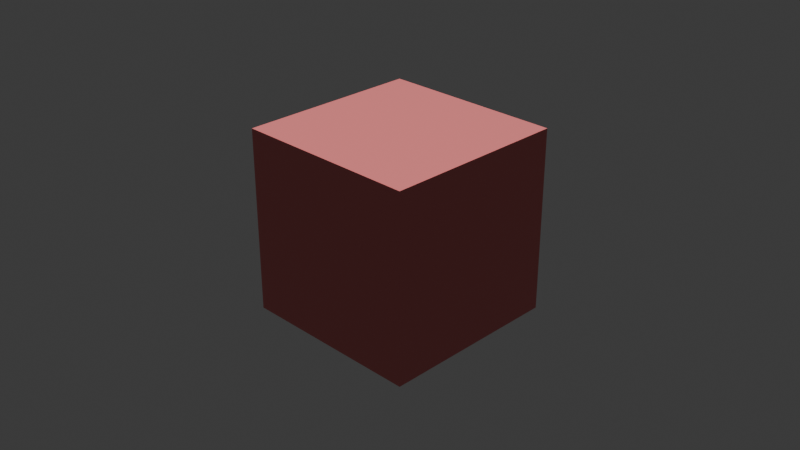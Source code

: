 # Source: test_scene.blend  (saved by Blender 4.3.34; exported with 4.5.12 LTS)
import bpy
from mathutils import Matrix  # noqa: F401  (used for matrix-valued properties, if any)

bpy.ops.wm.read_factory_settings(use_empty=True)
scene = bpy.context.scene
scene.name = 'Scene'

# ---- collections
col_collection = bpy.data.collections.new('Collection'); scene.collection.children.link(col_collection)

# ---- materials (node trees are filled in below, after node groups)
mat_testmaterial = bpy.data.materials.new('TestMaterial')

# ---- material node trees
mat_testmaterial.use_nodes = True; mat_testmaterial.node_tree.nodes.clear()
_N = mat_testmaterial.node_tree.nodes; _L = mat_testmaterial.node_tree.links
n0 = _N.new('ShaderNodeBsdfPrincipled'); n0.name = 'プリンシプルBSDF'; n0.location = (10, 300)
n0.inputs[0].default_value = (0.8, 0.2, 0.2, 1.0)
n1 = _N.new('ShaderNodeOutputMaterial'); n1.name = 'マテリアル出力'; n1.location = (300, 300)
_L.new(n0.outputs[0], n1.inputs[0])
n1.is_active_output = True

# ---- world
world_world = bpy.data.worlds.new('World'); scene.world = world_world
world_world.use_nodes = True; world_world.node_tree.nodes.clear()
_N = world_world.node_tree.nodes; _L = world_world.node_tree.links
n0 = _N.new('ShaderNodeOutputWorld'); n0.name = 'World Output'; n0.location = (300, 300)
n1 = _N.new('ShaderNodeBackground'); n1.name = 'Background'; n1.location = (10, 300)
n1.inputs[0].default_value = (0.05088, 0.05088, 0.05088, 1.0)
_L.new(n1.outputs[0], n0.inputs[0])
n0.is_active_output = True
world_world.color = (0.05088, 0.05088, 0.05088)
world_world.sun_shadow_jitter_overblur = 0.0

# ---- cameras
cam_x = bpy.data.cameras.new('カメラ')
cam_001 = bpy.data.cameras.new('カメラ.001')

# ---- lights
light_x = bpy.data.lights.new('サン', 'SUN')
light_x.energy = 3.0

# ---- meshes
me_x = bpy.data.meshes.new('立方体')
me_x.from_pydata([(-1.0, -1.0, -1.0), (-1.0, -1.0, 1.0), (-1.0, 1.0, -1.0), (-1.0, 1.0, 1.0), (1.0, -1.0, -1.0), (1.0, -1.0, 1.0), (1.0, 1.0, -1.0), (1.0, 1.0, 1.0)], [], [(0, 1, 3, 2), (2, 3, 7, 6), (6, 7, 5, 4), (4, 5, 1, 0), (2, 6, 4, 0), (7, 3, 1, 5)])
_uv = me_x.uv_layers.new(name='UVマップ')
_uv.uv.foreach_set('vector', [0.375, 0.0, 0.625, 0.0, 0.625, 0.25, 0.375, 0.25, 0.375, 0.25, 0.625, 0.25, 0.625, 0.5, 0.375, 0.5, 0.375, 0.5, 0.625, 0.5, 0.625, 0.75, 0.375, 0.75, 0.375, 0.75, 0.625, 0.75, 0.625, 1.0, 0.375, 1.0, 0.125, 0.5, 0.375, 0.5, 0.375, 0.75, 0.125, 0.75, 0.625, 0.5, 0.875, 0.5, 0.875, 0.75, 0.625, 0.75])
me_x.materials.append(mat_testmaterial)
me_x.update()

# ---- objects
ob_testcube = bpy.data.objects.new('TestCube', me_x)
ob_x = bpy.data.objects.new('カメラ', cam_x)
ob_x_1 = bpy.data.objects.new('サン', light_x)
ob_001 = bpy.data.objects.new('カメラ.001', cam_001)

# ---- transforms, parenting, visibility, modifiers, constraints
ob_testcube.location = (0.0, 0.0, 0.0)
ob_x.location = (7.0, -7.0, 5.0)
ob_x.rotation_euler = (1.1, 0.0, 0.785)
ob_x_1.location = (4.0, 4.0, 6.0)
ob_001.location = (7.0, -7.0, 5.0)
ob_001.rotation_euler = (1.1, 0.0, 0.785)

# ---- collection membership
col_collection.objects.link(ob_testcube)
col_collection.objects.link(ob_x)
col_collection.objects.link(ob_x_1)
col_collection.objects.link(ob_001)

# ---- scene / render settings (as saved in the file)
scene.camera = ob_001
scene.frame_start = 1; scene.frame_end = 250; scene.frame_set(1)
scene.render.engine = 'BLENDER_EEVEE_NEXT'
bpy.context.view_layer.update()
